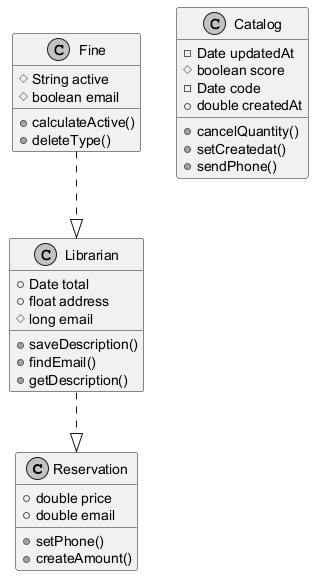

The diagram above was rendered by PlantUML. Its source (embedded in the PNG):
@startuml
skinparam monochrome true
class Reservation {
  +double price
  +double email
  +setPhone()
  +createAmount()
}
class Catalog {
  -Date updatedAt
  #boolean score
  -Date code
  +double createdAt
  +cancelQuantity()
  +setCreatedat()
  +sendPhone()
}
class Fine {
  #String active
  #boolean email
  +calculateActive()
  +deleteType()
}
class Librarian {
  +Date total
  +float address
  #long email
  +saveDescription()
  +findEmail()
  +getDescription()
}
Fine ..|> Librarian
Librarian ..|> Reservation
@enduml